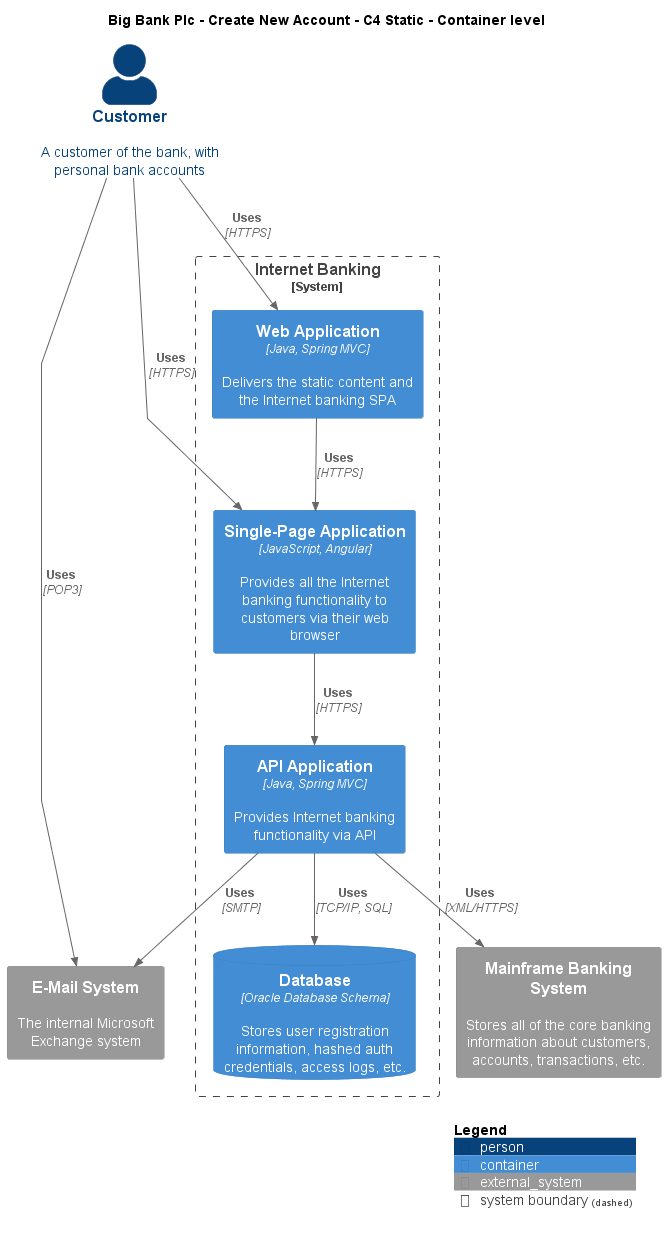

The diagram above was rendered by PlantUML. Its source (embedded in the PNG):
@startuml
!include ..\..\..\.c4s\C4_Container.puml

AddElementTag("c4interflow:lifecycle:new", $bgColor=green, $fontColor=#ffffff, $borderColor=green, $shadowing="False")
AddElementTag("c4interflow:lifecycle:changed", $bgColor=orange, $fontColor=#ffffff, $borderColor=orange, $shadowing="False")
AddElementTag("c4interflow:lifecycle:removed", $bgColor=red, $fontColor=#ffffff, $borderColor=red, $shadowing="False")

AddRelTag("c4interflow:lifecycle:new", $textColor=green, $lineColor=green)
AddRelTag("c4interflow:lifecycle:changed", $textColor=orange, $lineColor=orange)
AddRelTag("c4interflow:lifecycle:removed", $textColor=red, $lineColor=red)

SHOW_PERSON_PORTRAIT()
LAYOUT_TOP_DOWN()

skinparam linetype polyline

title Big Bank Plc - Create New Account - C4 Static - Container level

Person(BigBankPlc.Actors.Customer, "Customer", "A customer of the bank, with personal bank accounts")

System_Boundary(BigBankPlc.SoftwareSystems.InternetBanking, "Internet Banking") {
    Container(BigBankPlc.SoftwareSystems.InternetBanking.Containers.WebApplication, "Web Application", "Java, Spring MVC", "Delivers the static content and the Internet banking SPA")
    Container(BigBankPlc.SoftwareSystems.InternetBanking.Containers.SinglePageApp, "Single-Page Application", "JavaScript, Angular", "Provides all the Internet banking functionality to customers via their web browser")
    Container(BigBankPlc.SoftwareSystems.InternetBanking.Containers.APIApplication, "API Application", "Java, Spring MVC", "Provides Internet banking functionality via API")
    ContainerDb(BigBankPlc.SoftwareSystems.InternetBanking.Containers.Database, "Database", "Oracle Database Schema", "Stores user registration information, hashed auth credentials, access logs, etc.")
}
System_Ext(BigBankPlc.SoftwareSystems.MainframeBankingSystem, "Mainframe Banking System", "Stores all of the core banking information about customers, accounts, transactions, etc.")
System_Ext(BigBankPlc.SoftwareSystems.EMailSystem, "E-Mail System", "The internal Microsoft Exchange system")

Rel(BigBankPlc.Actors.Customer, BigBankPlc.SoftwareSystems.InternetBanking.Containers.WebApplication, "Uses", "HTTPS", $tags="protocol:https")
Rel(BigBankPlc.SoftwareSystems.InternetBanking.Containers.WebApplication, BigBankPlc.SoftwareSystems.InternetBanking.Containers.SinglePageApp, "Uses", "HTTPS", $tags="protocol:https")
Rel(BigBankPlc.Actors.Customer, BigBankPlc.SoftwareSystems.InternetBanking.Containers.SinglePageApp, "Uses", "HTTPS", $tags="protocol:https")
Rel(BigBankPlc.SoftwareSystems.InternetBanking.Containers.SinglePageApp, BigBankPlc.SoftwareSystems.InternetBanking.Containers.APIApplication, "Uses", "HTTPS", $tags="protocol:https")
Rel(BigBankPlc.SoftwareSystems.InternetBanking.Containers.APIApplication, BigBankPlc.SoftwareSystems.InternetBanking.Containers.Database, "Uses", "TCP/IP, SQL", $tags="protocol:tcp/ip, sql")
Rel(BigBankPlc.SoftwareSystems.InternetBanking.Containers.APIApplication, BigBankPlc.SoftwareSystems.MainframeBankingSystem, "Uses", "XML/HTTPS", $tags="protocol:xml/https")
Rel(BigBankPlc.SoftwareSystems.InternetBanking.Containers.APIApplication, BigBankPlc.SoftwareSystems.EMailSystem, "Uses", "SMTP", $tags="protocol:smtp")
Rel(BigBankPlc.Actors.Customer, BigBankPlc.SoftwareSystems.EMailSystem, "Uses", "POP3", $tags="protocol:pop3")


SHOW_LEGEND()
@enduml